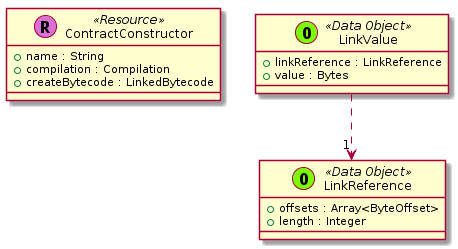

The diagram above was rendered by PlantUML. Its source (embedded in the PNG):
@startuml







  class ContractConstructor << (R,orchid) Resource >> {
    + name : String
    + compilation : Compilation
    + createBytecode : LinkedBytecode
  }

















  class LinkValue << (O,lawngreen) Data Object >> {
    + linkReference : LinkReference
    + value : Bytes
  }

  class LinkReference << (O,lawngreen) Data Object >> {
    + offsets : Array<ByteOffset>
    + length : Integer
  }



























  LinkValue ..> "1" LinkReference

@enduml